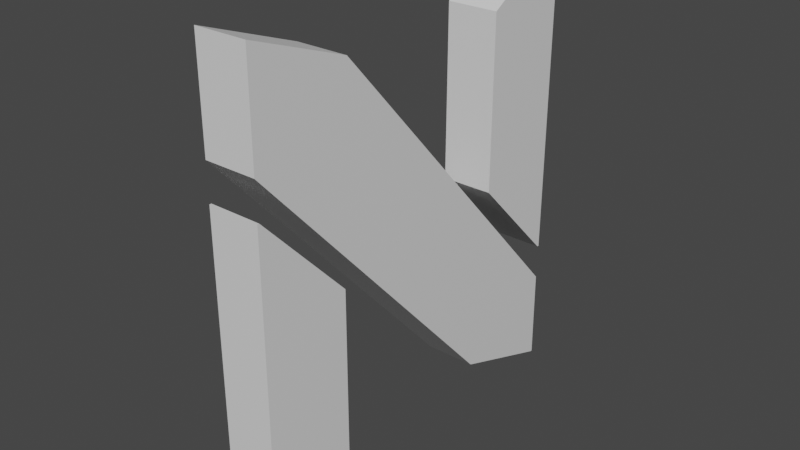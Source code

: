 # Source: SM_NEXUS.blend  (saved by Blender 3.6.11; exported with 4.5.12 LTS)
import bpy
from mathutils import Matrix  # noqa: F401  (used for matrix-valued properties, if any)

bpy.ops.wm.read_factory_settings(use_empty=True)
scene = bpy.context.scene
scene.name = 'Scene'

# ---- collections
col_collection = bpy.data.collections.new('Collection'); scene.collection.children.link(col_collection)

# ---- materials (node trees are filled in below, after node groups)
mat_mi_ndebug_grey = bpy.data.materials.new('MI_NDebug_Grey')
mat_mi_ndebug_grey.use_transparent_shadow = False

# ---- material node trees
mat_mi_ndebug_grey.use_nodes = True; mat_mi_ndebug_grey.node_tree.nodes.clear()
_N = mat_mi_ndebug_grey.node_tree.nodes; _L = mat_mi_ndebug_grey.node_tree.links
n0 = _N.new('ShaderNodeBsdfPrincipled'); n0.name = 'Principled BSDF'; n0.location = (10, 300)
n0.distribution = 'GGX'
n0.subsurface_method = 'RANDOM_WALK_SKIN'
n0.inputs[3].default_value = 1.45
n0.inputs[27].default_value = (0.0, 0.0, 0.0, 1.0)
n0.inputs[28].default_value = 1.0
n1 = _N.new('ShaderNodeOutputMaterial'); n1.name = 'Material Output'; n1.location = (300, 300)
_L.new(n0.outputs[0], n1.inputs[0])
n1.is_active_output = True

# ---- world
world_world = bpy.data.worlds.new('World'); scene.world = world_world
world_world.use_nodes = True; world_world.node_tree.nodes.clear()
_N = world_world.node_tree.nodes; _L = world_world.node_tree.links
n0 = _N.new('ShaderNodeOutputWorld'); n0.name = 'World Output'; n0.location = (300, 300)
n1 = _N.new('ShaderNodeBackground'); n1.name = 'Background'; n1.location = (10, 300)
n1.inputs[0].default_value = (0.05088, 0.05088, 0.05088, 1.0)
_L.new(n1.outputs[0], n0.inputs[0])
n0.is_active_output = True
world_world.color = (0.05088, 0.05088, 0.05088)
world_world.use_sun_shadow = False
world_world.sun_shadow_jitter_overblur = 0.0

# ---- meshes
me_sm_nexus = bpy.data.meshes.new('SM_NEXUS')
me_sm_nexus.from_pydata([(-0.004704, 0.01658, -0.03607), (-0.004704, 0.01658, -0.03565), (-0.004739, -0.004416, -0.01536), (-0.004803, -0.04291, -0.01542), (-0.004823, -0.05537, -0.03619), (-0.004691, 0.02463, -0.03584), (-0.004656, 0.04515, -0.03603), (-0.004656, 0.04514, -0.0356), (-0.004671, 0.03608, -0.01104), (-0.004782, -0.03055, 0.04915), (-0.00482, -0.05318, 0.04912), (-0.004806, -0.04511, 0.02712), (-0.004769, -0.02251, 0.04917), (-0.004769, -0.0225, 0.04875), (-0.004733, -0.001307, 0.02889), (-0.004672, 0.03549, 0.02894), (-0.004652, 0.04796, 0.0493), (-0.004782, -0.03055, 0.04915), (-0.004806, -0.04511, 0.02712), (-0.004704, 0.01658, -0.03607), (-0.004704, 0.01658, -0.03565), (-0.004739, -0.004416, -0.01536), (-0.004803, -0.04291, -0.01542), (-0.004823, -0.05537, -0.03619), (-0.004691, 0.02463, -0.03584), (-0.004656, 0.04515, -0.03603), (-0.004656, 0.04514, -0.0356), (-0.004671, 0.03608, -0.01104), (-0.00482, -0.05318, 0.04912), (-0.004769, -0.02251, 0.04917), (-0.004769, -0.0225, 0.04875), (-0.004733, -0.001307, 0.02889), (-0.004672, 0.03549, 0.02894), (-0.004652, 0.04796, 0.0493), (0.00665, -0.03057, 0.04915), (0.006625, -0.04513, 0.02712), (0.006728, 0.01656, -0.03607), (0.006728, 0.01656, -0.03565), (0.006693, -0.004435, -0.01536), (0.006629, -0.04293, -0.01542), (0.006608, -0.05539, -0.03619), (0.006741, 0.02462, -0.03584), (0.006775, 0.04514, -0.03603), (0.006775, 0.04512, -0.0356), (0.00676, 0.03606, -0.01104), (0.006612, -0.0532, 0.04912), (0.006663, -0.02252, 0.04917), (0.006663, -0.02252, 0.04875), (0.006698, -0.001326, 0.02889), (0.006759, 0.03547, 0.02894), (0.00678, 0.04794, 0.0493), (0.006741, 0.02462, -0.03584), (0.00676, 0.03606, -0.01104), (0.00665, -0.03057, 0.04915)], [], [(15, 12, 16), (5, 7, 6), (5, 8, 7), (5, 9, 8), (14, 12, 15), (11, 9, 5), (4, 1, 0), (4, 2, 1), (13, 12, 14), (4, 3, 2), (11, 10, 9), (18, 35, 45, 28), (19, 36, 40, 23), (30, 47, 46, 29), (22, 39, 38, 21), (24, 41, 35, 18), (27, 44, 43, 26), (21, 38, 37, 20), (32, 49, 48, 31), (28, 45, 34, 17), (20, 37, 36, 19), (29, 46, 50, 33), (13, 30, 29, 12), (0, 19, 23, 4), (11, 18, 28, 10), (6, 25, 24, 5), (4, 23, 22, 3), (9, 17, 27, 8), (16, 33, 32, 15), (14, 31, 30, 13), (7, 26, 25, 6), (12, 29, 33, 16), (1, 20, 19, 0), (10, 28, 17, 9), (15, 32, 31, 14), (2, 21, 20, 1), (8, 27, 26, 7), (5, 24, 18, 11), (3, 22, 21, 2), (49, 50, 46), (41, 42, 43), (41, 43, 44), (44, 34, 53, 52), (48, 49, 46), (35, 41, 34), (40, 36, 37), (40, 37, 38), (47, 48, 46), (40, 38, 39), (35, 34, 45), (25, 42, 41, 24), (23, 40, 39, 22), (17, 34, 44, 27), (33, 50, 49, 32), (31, 48, 47, 30), (26, 43, 42, 25), (51, 52, 53), (34, 41, 51, 53), (41, 44, 52, 51)])
_uv = me_sm_nexus.uv_layers.new(name='UVMap')
_uv.uv.foreach_set('vector', [0.9375, 0.0, 0.75, 0.0, 1.0, 0.0, 0.3125, 0.0, 0.4375, 0.0, 0.375, 0.0, 0.3125, 0.0, 0.5, 0.0, 0.4375, 0.0, 0.3125, 0.0, 0.5625, 0.0, 0.5, 0.0, 0.875, 0.0, 0.75, 0.0, 0.9375, 0.0, 0.6875, 0.0, 0.5625, 0.0, 0.3125, 0.0, 0.25, 0.0, 0.0625, 0.0, 0.0, 0.0, 0.25, 0.0, 0.125, 0.0, 0.0625, 0.0, 0.8125, 0.0, 0.75, 0.0, 0.875, 0.0, 0.25, 0.0, 0.1875, 0.0, 0.125, 0.0, 0.6875, 0.0, 0.625, 0.0, 0.5625, 0.0, 0.6875, 0.0, 0.6875, 0.0, 0.625, 0.0, 0.625, 0.0, 0.0, 0.0, 0.0, 0.0, 0.25, 0.0, 0.25, 0.0, 0.8125, 0.0, 0.8125, 0.0, 0.75, 0.0, 0.75, 0.0, 0.1875, 0.0, 0.1875, 0.0, 0.125, 0.0, 0.125, 0.0, 0.3125, 0.0, 0.3125, 0.0, 0.6875, 0.0, 0.6875, 0.0, 0.5, 0.0, 0.5, 0.0, 0.4375, 0.0, 0.4375, 0.0, 0.125, 0.0, 0.125, 0.0, 0.0625, 0.0, 0.0625, 0.0, 0.9375, 0.0, 0.9375, 0.0, 0.875, 0.0, 0.875, 0.0, 0.625, 0.0, 0.625, 0.0, 0.5625, 0.0, 0.5625, 0.0, 0.0625, 0.0, 0.0625, 0.0, 0.0, 0.0, 0.0, 0.0, 0.75, 0.0, 0.75, 0.0, 1.0, 0.0, 1.0, 0.0, 0.8125, 0.0, 0.8125, 0.0, 0.75, 0.0, 0.75, 0.0, 0.0, 0.0, 0.0, 0.0, 0.25, 0.0, 0.25, 0.0, 0.6875, 0.0, 0.6875, 0.0, 0.625, 0.0, 0.625, 0.0, 0.375, 0.0, 0.375, 0.0, 0.3125, 0.0, 0.3125, 0.0, 0.25, 0.0, 0.25, 0.0, 0.1875, 0.0, 0.1875, 0.0, 0.5625, 0.0, 0.5625, 0.0, 0.5, 0.0, 0.5, 0.0, 1.0, 0.0, 1.0, 0.0, 0.9375, 0.0, 0.9375, 0.0, 0.875, 0.0, 0.875, 0.0, 0.8125, 0.0, 0.8125, 0.0, 0.4375, 0.0, 0.4375, 0.0, 0.375, 0.0, 0.375, 0.0, 0.75, 0.0, 0.75, 0.0, 1.0, 0.0, 1.0, 0.0, 0.0625, 0.0, 0.0625, 0.0, 0.0, 0.0, 0.0, 0.0, 0.625, 0.0, 0.625, 0.0, 0.5625, 0.0, 0.5625, 0.0, 0.9375, 0.0, 0.9375, 0.0, 0.875, 0.0, 0.875, 0.0, 0.125, 0.0, 0.125, 0.0, 0.0625, 0.0, 0.0625, 0.0, 0.5, 0.0, 0.5, 0.0, 0.4375, 0.0, 0.4375, 0.0, 0.3125, 0.0, 0.3125, 0.0, 0.6875, 0.0, 0.6875, 0.0, 0.1875, 0.0, 0.1875, 0.0, 0.125, 0.0, 0.125, 0.0, 0.9375, 0.0, 1.0, 0.0, 0.75, 0.0, 0.3125, 0.0, 0.375, 0.0, 0.4375, 0.0, 0.3125, 0.0, 0.4375, 0.0, 0.5, 0.0, 0.5, 0.0, 0.5625, 0.0, 0.5625, 0.0, 0.5, 0.0, 0.875, 0.0, 0.9375, 0.0, 0.75, 0.0, 0.6875, 0.0, 0.3125, 0.0, 0.5625, 0.0, 0.25, 0.0, 0.0, 0.0, 0.0625, 0.0, 0.25, 0.0, 0.0625, 0.0, 0.125, 0.0, 0.8125, 0.0, 0.875, 0.0, 0.75, 0.0, 0.25, 0.0, 0.125, 0.0, 0.1875, 0.0, 0.6875, 0.0, 0.5625, 0.0, 0.625, 0.0, 0.375, 0.0, 0.375, 0.0, 0.3125, 0.0, 0.3125, 0.0, 0.25, 0.0, 0.25, 0.0, 0.1875, 0.0, 0.1875, 0.0, 0.5625, 0.0, 0.5625, 0.0, 0.5, 0.0, 0.5, 0.0, 1.0, 0.0, 1.0, 0.0, 0.9375, 0.0, 0.9375, 0.0, 0.875, 0.0, 0.875, 0.0, 0.8125, 0.0, 0.8125, 0.0, 0.4375, 0.0, 0.4375, 0.0, 0.375, 0.0, 0.375, 0.0, 0.3125, 0.0, 0.5, 0.0, 0.5625, 0.0, 0.5625, 0.0, 0.3125, 0.0, 0.3125, 0.0, 0.5625, 0.0, 0.3125, 0.0, 0.5, 0.0, 0.5, 0.0, 0.3125, 0.0])
me_sm_nexus.materials.append(mat_mi_ndebug_grey)
me_sm_nexus.auto_texspace = False
me_sm_nexus.update()

# ---- objects
ob_nexus = bpy.data.objects.new('NEXUS', me_sm_nexus)

# ---- transforms, parenting, visibility, modifiers, constraints
ob_nexus.location = (0.0, -0.002576, 0.0)
ob_nexus.rotation_euler = (-1.572, -0.0, 3.142)
ob_nexus.scale = (10.0, 10.0, 10.0)

# ---- collection membership
col_collection.objects.link(ob_nexus)

# ---- scene / render settings (as saved in the file)
scene.frame_start = 1; scene.frame_end = 250; scene.frame_set(1)
scene.render.engine = 'BLENDER_EEVEE_NEXT'
scene.cycles.sampling_pattern = 'TABULATED_SOBOL'
scene.view_settings.view_transform = 'Filmic'
bpy.context.view_layer.update()

# ---- added for rendering (the .blend has no active camera and no usable light): camera, sun
cam_auto = bpy.data.cameras.new('AutoCamera')
cam_auto.lens = 50.0
cam_auto.sensor_width = 36.0
cam_auto.clip_end = 1000.0
ob_auto_camera = bpy.data.objects.new('AutoCamera', cam_auto)
scene.collection.objects.link(ob_auto_camera)
ob_auto_camera.location = (1.23789, -1.56542, 1.03518)
ob_auto_camera.rotation_euler = (1.09748, -7.21219e-08, 0.694738)
scene.camera = ob_auto_camera
light_auto_sun = bpy.data.lights.new('AutoSun', 'SUN')
light_auto_sun.energy = 3.0
light_auto_sun.angle = 0.0523599
ob_auto_sun = bpy.data.objects.new('AutoSun', light_auto_sun)
scene.collection.objects.link(ob_auto_sun)
ob_auto_sun.rotation_euler = (0.872665, 0.174533, 0.523599)
bpy.context.view_layer.update()
